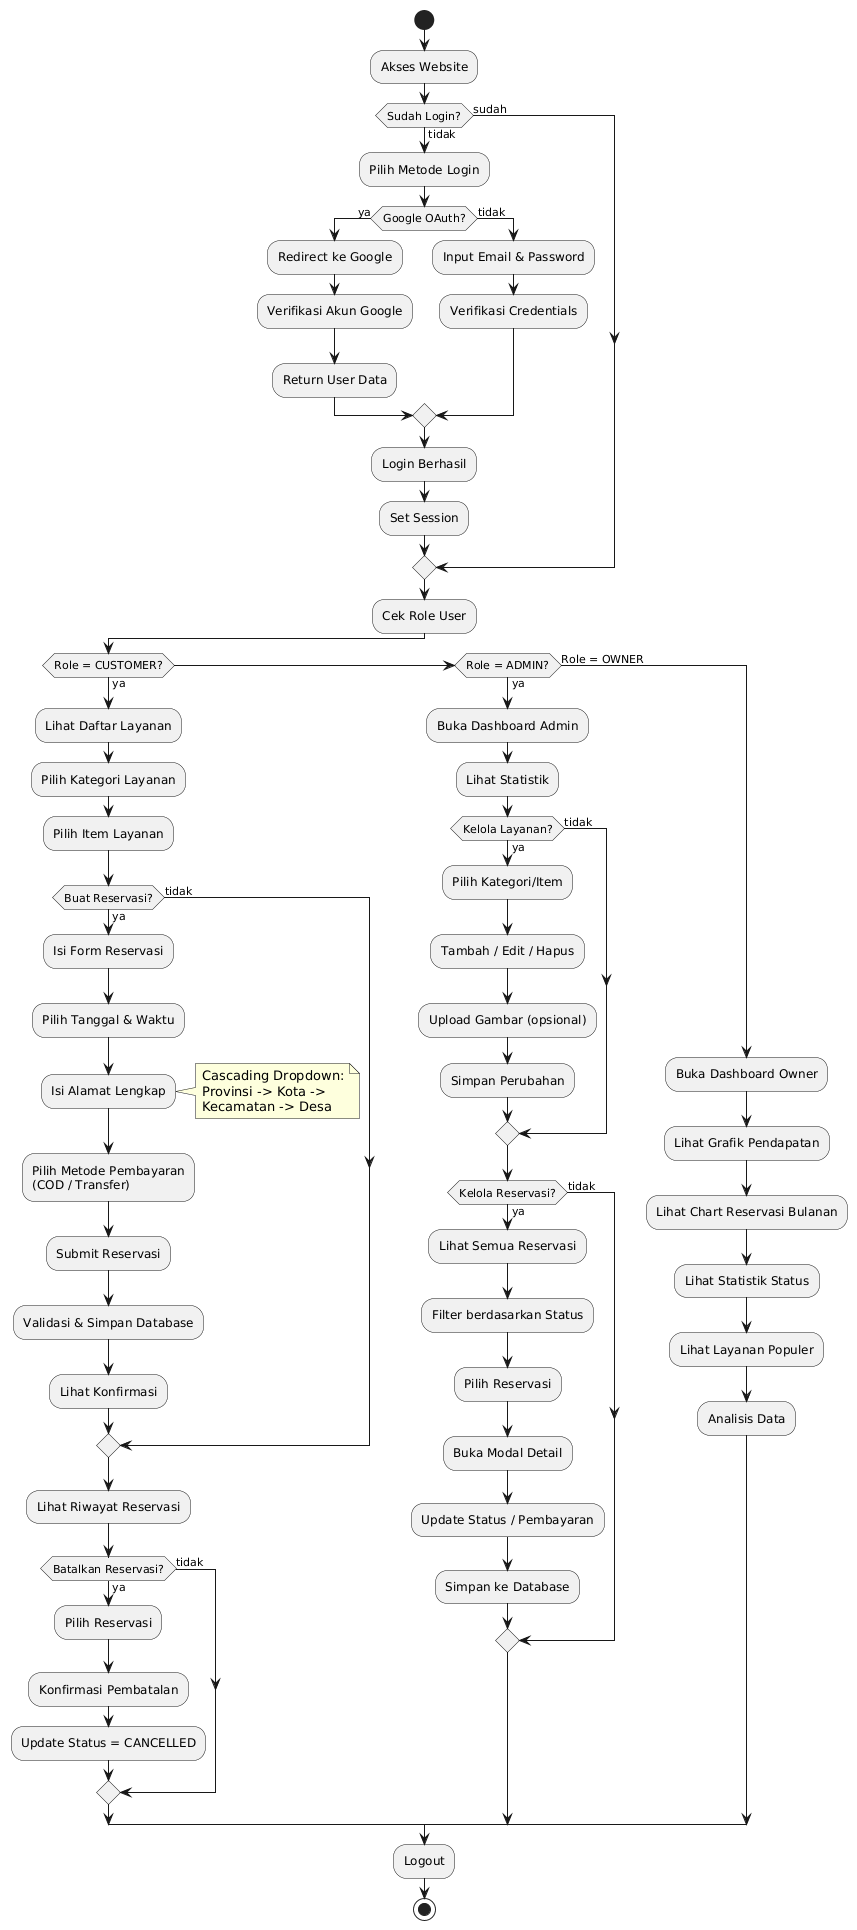

The diagram above was rendered by PlantUML. Its source (embedded in the PNG):
@startuml
start
:Akses Website;

if (Sudah Login?) then (tidak)
    :Pilih Metode Login;
    
    if (Google OAuth?) then (ya)
        :Redirect ke Google;
        :Verifikasi Akun Google;
        :Return User Data;
    else (tidak)
        :Input Email & Password;
        :Verifikasi Credentials;
    endif
    
    :Login Berhasil;
    :Set Session;
else (sudah)
endif

:Cek Role User;

if (Role = CUSTOMER?) then (ya)
    :Lihat Daftar Layanan;
    :Pilih Kategori Layanan;
    :Pilih Item Layanan;
    
    if (Buat Reservasi?) then (ya)
        :Isi Form Reservasi;
        :Pilih Tanggal & Waktu;
        :Isi Alamat Lengkap;
        note right
          Cascading Dropdown:
          Provinsi -> Kota -> 
          Kecamatan -> Desa
        end note
        :Pilih Metode Pembayaran\n(COD / Transfer);
        :Submit Reservasi;
        :Validasi & Simpan Database;
        :Lihat Konfirmasi;
    else (tidak)
    endif
    
    :Lihat Riwayat Reservasi;
    
    if (Batalkan Reservasi?) then (ya)
        :Pilih Reservasi;
        :Konfirmasi Pembatalan;
        :Update Status = CANCELLED;
    else (tidak)
    endif

elseif (Role = ADMIN?) then (ya)
    :Buka Dashboard Admin;
    :Lihat Statistik;
    
    if (Kelola Layanan?) then (ya)
        :Pilih Kategori/Item;
        :Tambah / Edit / Hapus;
        :Upload Gambar (opsional);
        :Simpan Perubahan;
    else (tidak)
    endif
    
    if (Kelola Reservasi?) then (ya)
        :Lihat Semua Reservasi;
        :Filter berdasarkan Status;
        :Pilih Reservasi;
        :Buka Modal Detail;
        :Update Status / Pembayaran;
        :Simpan ke Database;
    else (tidak)
    endif

else (Role = OWNER)
    :Buka Dashboard Owner;
    :Lihat Grafik Pendapatan;
    :Lihat Chart Reservasi Bulanan;
    :Lihat Statistik Status;
    :Lihat Layanan Populer;
    :Analisis Data;
endif

:Logout;
stop
@enduml